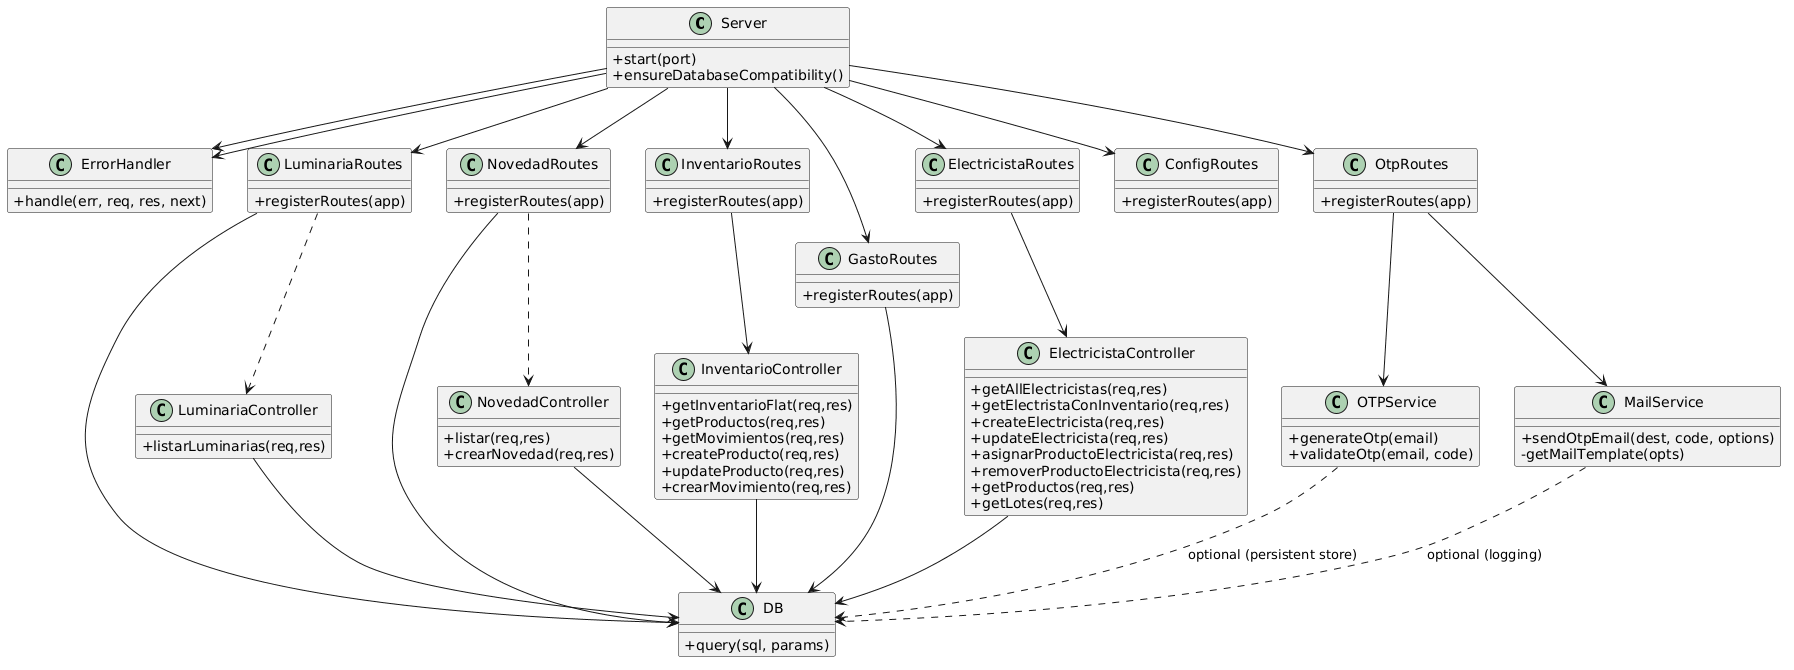

The diagram above was rendered by PlantUML. Its source (embedded in the PNG):
@startuml
skinparam classAttributeIconSize 0

class Server {
  +start(port)
  +ensureDatabaseCompatibility()
}

class DB {
  +query(sql, params)
}

class ErrorHandler {
  +handle(err, req, res, next)
}

class LuminariaRoutes {
  +registerRoutes(app)
}
class NovedadRoutes {
  +registerRoutes(app)
}
class InventarioRoutes {
  +registerRoutes(app)
}
class GastoRoutes {
  +registerRoutes(app)
}
class ElectricistaRoutes {
  +registerRoutes(app)
}
class ConfigRoutes {
  +registerRoutes(app)
}
class OtpRoutes {
  +registerRoutes(app)
}

class ElectricistaController {
  +getAllElectricistas(req,res)
  +getElectristaConInventario(req,res)
  +createElectricista(req,res)
  +updateElectricista(req,res)
  +asignarProductoElectricista(req,res)
  +removerProductoElectricista(req,res)
  +getProductos(req,res)
  +getLotes(req,res)
}

class InventarioController {
  +getInventarioFlat(req,res)
  +getProductos(req,res)
  +getMovimientos(req,res)
  +createProducto(req,res)
  +updateProducto(req,res)
  +crearMovimiento(req,res)
}

class NovedadController {
  +listar(req,res)
  +crearNovedad(req,res)
}

class LuminariaController {
  +listarLuminarias(req,res)
}

class OTPService {
  +generateOtp(email)
  +validateOtp(email, code)
}

class MailService {
  +sendOtpEmail(dest, code, options)
  -getMailTemplate(opts)
}

' Server uses routes and middleware
Server --> LuminariaRoutes
Server --> NovedadRoutes
Server --> InventarioRoutes
Server --> GastoRoutes
Server --> ElectricistaRoutes
Server --> ConfigRoutes
Server --> OtpRoutes
Server --> ErrorHandler

' Routes map to controllers (some route modules call controllers, others access DB directly)
InventarioRoutes --> InventarioController
ElectricistaRoutes --> ElectricistaController
NovedadRoutes ..> NovedadController
LuminariaRoutes ..> LuminariaController

' Routes that implement logic directly use DB
GastoRoutes --> DB
NovedadRoutes --> DB
LuminariaRoutes --> DB

' Controllers depend on DB
ElectricistaController --> DB
InventarioController --> DB
NovedadController --> DB
LuminariaController --> DB

' OTP and Mail services used by auth/otp routes
OtpRoutes --> OTPService
OtpRoutes --> MailService
OTPService ..> DB : optional (persistent store)
MailService ..> DB : optional (logging)

' Misc relations
ErrorHandler <-- Server
@enduml